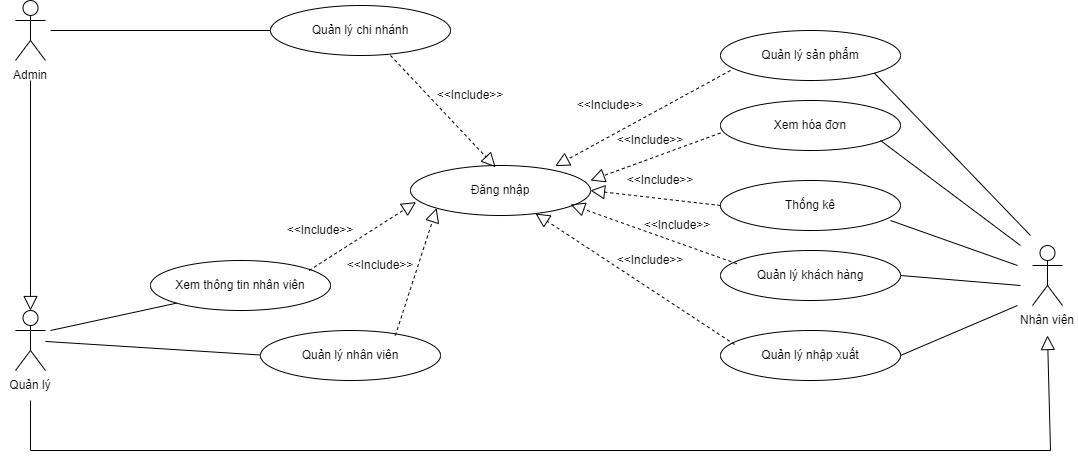

The diagram above was exported from draw.io. Its source (the exported page's mxGraphModel, read from the mxfile embedded in the PNG):
<mxGraphModel dx="1966" dy="905" grid="1" gridSize="10" guides="1" tooltips="1" connect="1" arrows="1" fold="1" page="1" pageScale="1" pageWidth="1654" pageHeight="1169" math="0" shadow="0">
  <root>
    <mxCell id="0" />
    <mxCell id="1" parent="0" />
    <mxCell id="7bWSgcxVlXug99r-DMFZ-1" value="Actor" style="shape=umlActor;verticalLabelPosition=bottom;verticalAlign=top;html=1;outlineConnect=0;labelPadding=0;noLabel=1;" vertex="1" parent="1">
      <mxGeometry x="135" y="150" width="30" height="60" as="geometry" />
    </mxCell>
    <mxCell id="7bWSgcxVlXug99r-DMFZ-2" value="Admin" style="text;html=1;strokeColor=none;fillColor=none;align=center;verticalAlign=middle;whiteSpace=wrap;rounded=0;" vertex="1" parent="1">
      <mxGeometry x="120" y="210" width="60" height="30" as="geometry" />
    </mxCell>
    <mxCell id="7bWSgcxVlXug99r-DMFZ-3" value="Actor" style="shape=umlActor;verticalLabelPosition=bottom;verticalAlign=top;html=1;outlineConnect=0;labelPadding=0;noLabel=1;" vertex="1" parent="1">
      <mxGeometry x="1152" y="395" width="30" height="60" as="geometry" />
    </mxCell>
    <mxCell id="7bWSgcxVlXug99r-DMFZ-4" value="Nhân viên" style="text;html=1;strokeColor=none;fillColor=none;align=center;verticalAlign=middle;whiteSpace=wrap;rounded=0;" vertex="1" parent="1">
      <mxGeometry x="1137" y="455" width="60" height="30" as="geometry" />
    </mxCell>
    <mxCell id="7bWSgcxVlXug99r-DMFZ-5" value="Actor" style="shape=umlActor;verticalLabelPosition=bottom;verticalAlign=top;html=1;outlineConnect=0;labelPadding=0;noLabel=1;" vertex="1" parent="1">
      <mxGeometry x="135" y="460" width="30" height="60" as="geometry" />
    </mxCell>
    <mxCell id="7bWSgcxVlXug99r-DMFZ-6" value="Quản lý" style="text;html=1;strokeColor=none;fillColor=none;align=center;verticalAlign=middle;whiteSpace=wrap;rounded=0;" vertex="1" parent="1">
      <mxGeometry x="120" y="520" width="60" height="30" as="geometry" />
    </mxCell>
    <mxCell id="7bWSgcxVlXug99r-DMFZ-7" value="Quản lý chi nhánh" style="ellipse;whiteSpace=wrap;html=1;" vertex="1" parent="1">
      <mxGeometry x="390" y="155" width="180" height="50" as="geometry" />
    </mxCell>
    <mxCell id="7bWSgcxVlXug99r-DMFZ-8" value="Quản lý sản phẩm" style="ellipse;whiteSpace=wrap;html=1;" vertex="1" parent="1">
      <mxGeometry x="840" y="180" width="180" height="50" as="geometry" />
    </mxCell>
    <mxCell id="7bWSgcxVlXug99r-DMFZ-10" value="Quản lý nhập xuất" style="ellipse;whiteSpace=wrap;html=1;" vertex="1" parent="1">
      <mxGeometry x="840" y="480" width="180" height="50" as="geometry" />
    </mxCell>
    <mxCell id="7bWSgcxVlXug99r-DMFZ-11" value="Thống kê" style="ellipse;whiteSpace=wrap;html=1;" vertex="1" parent="1">
      <mxGeometry x="840" y="330" width="180" height="50" as="geometry" />
    </mxCell>
    <mxCell id="7bWSgcxVlXug99r-DMFZ-12" value="Quản lý nhân viên" style="ellipse;whiteSpace=wrap;html=1;" vertex="1" parent="1">
      <mxGeometry x="380" y="480" width="180" height="50" as="geometry" />
    </mxCell>
    <mxCell id="7bWSgcxVlXug99r-DMFZ-16" value="Xem hóa đơn" style="ellipse;whiteSpace=wrap;html=1;" vertex="1" parent="1">
      <mxGeometry x="840" y="250" width="180" height="50" as="geometry" />
    </mxCell>
    <mxCell id="7bWSgcxVlXug99r-DMFZ-17" value="" style="endArrow=none;html=1;rounded=0;entryX=0;entryY=0.5;entryDx=0;entryDy=0;" edge="1" parent="1" target="7bWSgcxVlXug99r-DMFZ-7">
      <mxGeometry width="50" height="50" relative="1" as="geometry">
        <mxPoint x="170" y="180" as="sourcePoint" />
        <mxPoint x="690" y="360" as="targetPoint" />
      </mxGeometry>
    </mxCell>
    <mxCell id="7bWSgcxVlXug99r-DMFZ-18" value="" style="endArrow=none;html=1;rounded=0;entryX=0;entryY=0.5;entryDx=0;entryDy=0;" edge="1" parent="1" source="7bWSgcxVlXug99r-DMFZ-5">
      <mxGeometry width="50" height="50" relative="1" as="geometry">
        <mxPoint x="250" y="504.5" as="sourcePoint" />
        <mxPoint x="380" y="504.5" as="targetPoint" />
      </mxGeometry>
    </mxCell>
    <mxCell id="7bWSgcxVlXug99r-DMFZ-19" value="" style="endArrow=none;html=1;rounded=0;exitX=1;exitY=1;exitDx=0;exitDy=0;" edge="1" parent="1" source="7bWSgcxVlXug99r-DMFZ-8">
      <mxGeometry width="50" height="50" relative="1" as="geometry">
        <mxPoint x="740" y="345" as="sourcePoint" />
        <mxPoint x="1150" y="385" as="targetPoint" />
      </mxGeometry>
    </mxCell>
    <mxCell id="7bWSgcxVlXug99r-DMFZ-20" value="" style="endArrow=none;html=1;rounded=0;" edge="1" parent="1">
      <mxGeometry width="50" height="50" relative="1" as="geometry">
        <mxPoint x="1000" y="290" as="sourcePoint" />
        <mxPoint x="1140" y="395" as="targetPoint" />
      </mxGeometry>
    </mxCell>
    <mxCell id="7bWSgcxVlXug99r-DMFZ-21" value="" style="endArrow=none;html=1;rounded=0;" edge="1" parent="1">
      <mxGeometry width="50" height="50" relative="1" as="geometry">
        <mxPoint x="1010" y="370" as="sourcePoint" />
        <mxPoint x="1137" y="415" as="targetPoint" />
      </mxGeometry>
    </mxCell>
    <mxCell id="7bWSgcxVlXug99r-DMFZ-22" value="" style="endArrow=none;html=1;rounded=0;exitX=1;exitY=0.5;exitDx=0;exitDy=0;startArrow=none;" edge="1" parent="1" source="7bWSgcxVlXug99r-DMFZ-9">
      <mxGeometry width="50" height="50" relative="1" as="geometry">
        <mxPoint x="949.9996103067897" y="435.6676695296638" as="sourcePoint" />
        <mxPoint x="1140" y="435" as="targetPoint" />
      </mxGeometry>
    </mxCell>
    <mxCell id="7bWSgcxVlXug99r-DMFZ-23" value="" style="endArrow=none;html=1;rounded=0;exitX=1;exitY=1;exitDx=0;exitDy=0;entryX=0;entryY=0;entryDx=0;entryDy=0;" edge="1" parent="1" target="7bWSgcxVlXug99r-DMFZ-4">
      <mxGeometry width="50" height="50" relative="1" as="geometry">
        <mxPoint x="1019.9996103067897" y="504.99766952966377" as="sourcePoint" />
        <mxPoint x="1230" y="573.66" as="targetPoint" />
      </mxGeometry>
    </mxCell>
    <mxCell id="7bWSgcxVlXug99r-DMFZ-24" value="Đăng nhập" style="ellipse;whiteSpace=wrap;html=1;" vertex="1" parent="1">
      <mxGeometry x="530" y="315" width="180" height="50" as="geometry" />
    </mxCell>
    <mxCell id="7bWSgcxVlXug99r-DMFZ-9" value="Quản lý&amp;nbsp;khách hàng" style="ellipse;whiteSpace=wrap;html=1;" vertex="1" parent="1">
      <mxGeometry x="840" y="400" width="180" height="50" as="geometry" />
    </mxCell>
    <mxCell id="7bWSgcxVlXug99r-DMFZ-26" value="" style="endArrow=block;dashed=1;endFill=0;endSize=12;html=1;rounded=0;entryX=0;entryY=0;entryDx=0;entryDy=0;exitX=1;exitY=1;exitDx=0;exitDy=0;" edge="1" parent="1">
      <mxGeometry width="160" relative="1" as="geometry">
        <mxPoint x="509.99640687119273" y="205.00213562373085" as="sourcePoint" />
        <mxPoint x="615.1435931288122" y="316.71786437627077" as="targetPoint" />
      </mxGeometry>
    </mxCell>
    <mxCell id="7bWSgcxVlXug99r-DMFZ-27" value="&amp;lt;&amp;lt;Include&amp;gt;&amp;gt;" style="text;html=1;strokeColor=none;fillColor=none;align=center;verticalAlign=middle;whiteSpace=wrap;rounded=0;" vertex="1" parent="1">
      <mxGeometry x="560" y="230" width="60" height="30" as="geometry" />
    </mxCell>
    <mxCell id="7bWSgcxVlXug99r-DMFZ-41" value="" style="endArrow=block;dashed=1;endFill=0;endSize=12;html=1;rounded=0;entryX=0;entryY=1;entryDx=0;entryDy=0;exitX=1;exitY=1;exitDx=0;exitDy=0;fontStyle=1" edge="1" parent="1" target="7bWSgcxVlXug99r-DMFZ-24">
      <mxGeometry width="160" relative="1" as="geometry">
        <mxPoint x="514.8564068711927" y="485.00213562373085" as="sourcePoint" />
        <mxPoint x="620.0035931288122" y="596.7178643762708" as="targetPoint" />
      </mxGeometry>
    </mxCell>
    <mxCell id="7bWSgcxVlXug99r-DMFZ-42" value="" style="endArrow=block;dashed=1;endFill=0;endSize=12;html=1;rounded=0;exitX=0.078;exitY=0.28;exitDx=0;exitDy=0;exitPerimeter=0;" edge="1" parent="1" source="7bWSgcxVlXug99r-DMFZ-10" target="7bWSgcxVlXug99r-DMFZ-24">
      <mxGeometry width="160" relative="1" as="geometry">
        <mxPoint x="659.9964068711926" y="553.6621356237307" as="sourcePoint" />
        <mxPoint x="701.5003896932106" y="426.3376695296636" as="targetPoint" />
      </mxGeometry>
    </mxCell>
    <mxCell id="7bWSgcxVlXug99r-DMFZ-43" value="" style="endArrow=block;dashed=1;endFill=0;endSize=12;html=1;rounded=0;exitX=0.091;exitY=0.264;exitDx=0;exitDy=0;exitPerimeter=0;" edge="1" parent="1" source="7bWSgcxVlXug99r-DMFZ-9">
      <mxGeometry width="160" relative="1" as="geometry">
        <mxPoint x="889.04" y="485" as="sourcePoint" />
        <mxPoint x="689.9973284525947" y="354.032429836323" as="targetPoint" />
      </mxGeometry>
    </mxCell>
    <mxCell id="7bWSgcxVlXug99r-DMFZ-44" value="" style="endArrow=block;dashed=1;endFill=0;endSize=12;html=1;rounded=0;exitX=0;exitY=0.5;exitDx=0;exitDy=0;" edge="1" parent="1" source="7bWSgcxVlXug99r-DMFZ-11">
      <mxGeometry width="160" relative="1" as="geometry">
        <mxPoint x="909.04" y="470.97" as="sourcePoint" />
        <mxPoint x="709.9973284525947" y="340.002429836323" as="targetPoint" />
      </mxGeometry>
    </mxCell>
    <mxCell id="7bWSgcxVlXug99r-DMFZ-45" value="" style="endArrow=block;dashed=1;endFill=0;endSize=12;html=1;rounded=0;exitX=0;exitY=0.5;exitDx=0;exitDy=0;entryX=0.804;entryY=0.012;entryDx=0;entryDy=0;entryPerimeter=0;" edge="1" parent="1" target="7bWSgcxVlXug99r-DMFZ-24">
      <mxGeometry width="160" relative="1" as="geometry">
        <mxPoint x="850" y="220" as="sourcePoint" />
        <mxPoint x="719.9973284525947" y="205.00242983632302" as="targetPoint" />
      </mxGeometry>
    </mxCell>
    <mxCell id="7bWSgcxVlXug99r-DMFZ-46" value="" style="endArrow=block;dashed=1;endFill=0;endSize=12;html=1;rounded=0;exitX=0;exitY=0.5;exitDx=0;exitDy=0;entryX=1;entryY=0.3;entryDx=0;entryDy=0;entryPerimeter=0;" edge="1" parent="1" target="7bWSgcxVlXug99r-DMFZ-24">
      <mxGeometry width="160" relative="1" as="geometry">
        <mxPoint x="840" y="282.5" as="sourcePoint" />
        <mxPoint x="709.9973284525947" y="267.502429836323" as="targetPoint" />
      </mxGeometry>
    </mxCell>
    <mxCell id="7bWSgcxVlXug99r-DMFZ-47" value="&amp;lt;&amp;lt;Include&amp;gt;&amp;gt;" style="text;html=1;strokeColor=none;fillColor=none;align=center;verticalAlign=middle;whiteSpace=wrap;rounded=0;" vertex="1" parent="1">
      <mxGeometry x="470" y="400" width="60" height="30" as="geometry" />
    </mxCell>
    <mxCell id="7bWSgcxVlXug99r-DMFZ-48" value="&amp;lt;&amp;lt;Include&amp;gt;&amp;gt;" style="text;html=1;strokeColor=none;fillColor=none;align=center;verticalAlign=middle;whiteSpace=wrap;rounded=0;" vertex="1" parent="1">
      <mxGeometry x="700" y="240" width="60" height="30" as="geometry" />
    </mxCell>
    <mxCell id="7bWSgcxVlXug99r-DMFZ-49" value="&amp;lt;&amp;lt;Include&amp;gt;&amp;gt;" style="text;html=1;strokeColor=none;fillColor=none;align=center;verticalAlign=middle;whiteSpace=wrap;rounded=0;" vertex="1" parent="1">
      <mxGeometry x="740" y="280" width="60" height="20" as="geometry" />
    </mxCell>
    <mxCell id="7bWSgcxVlXug99r-DMFZ-50" value="&amp;lt;&amp;lt;Include&amp;gt;&amp;gt;" style="text;html=1;strokeColor=none;fillColor=none;align=center;verticalAlign=middle;whiteSpace=wrap;rounded=0;" vertex="1" parent="1">
      <mxGeometry x="750" y="320" width="60" height="20" as="geometry" />
    </mxCell>
    <mxCell id="7bWSgcxVlXug99r-DMFZ-51" value="&amp;lt;&amp;lt;Include&amp;gt;&amp;gt;" style="text;html=1;strokeColor=none;fillColor=none;align=center;verticalAlign=middle;whiteSpace=wrap;rounded=0;" vertex="1" parent="1">
      <mxGeometry x="767" y="365" width="60" height="20" as="geometry" />
    </mxCell>
    <mxCell id="7bWSgcxVlXug99r-DMFZ-52" value="&amp;lt;&amp;lt;Include&amp;gt;&amp;gt;" style="text;html=1;strokeColor=none;fillColor=none;align=center;verticalAlign=middle;whiteSpace=wrap;rounded=0;" vertex="1" parent="1">
      <mxGeometry x="740" y="400" width="60" height="20" as="geometry" />
    </mxCell>
    <mxCell id="7bWSgcxVlXug99r-DMFZ-53" value="Xem thông tin&amp;nbsp;nhân viên" style="ellipse;whiteSpace=wrap;html=1;" vertex="1" parent="1">
      <mxGeometry x="270" y="410" width="180" height="50" as="geometry" />
    </mxCell>
    <mxCell id="7bWSgcxVlXug99r-DMFZ-54" value="" style="endArrow=none;html=1;rounded=0;entryX=0;entryY=1;entryDx=0;entryDy=0;" edge="1" parent="1" target="7bWSgcxVlXug99r-DMFZ-53">
      <mxGeometry width="50" height="50" relative="1" as="geometry">
        <mxPoint x="170" y="480" as="sourcePoint" />
        <mxPoint x="770" y="380" as="targetPoint" />
      </mxGeometry>
    </mxCell>
    <mxCell id="7bWSgcxVlXug99r-DMFZ-55" value="" style="endArrow=block;dashed=1;endFill=0;endSize=12;html=1;rounded=0;entryX=0.031;entryY=0.732;entryDx=0;entryDy=0;exitX=1;exitY=1;exitDx=0;exitDy=0;entryPerimeter=0;" edge="1" parent="1" target="7bWSgcxVlXug99r-DMFZ-24">
      <mxGeometry width="160" relative="1" as="geometry">
        <mxPoint x="428.49640687119256" y="420.00213562373074" as="sourcePoint" />
        <mxPoint x="470.00038969321065" y="292.6776695296636" as="targetPoint" />
      </mxGeometry>
    </mxCell>
    <mxCell id="7bWSgcxVlXug99r-DMFZ-56" value="&amp;lt;&amp;lt;Include&amp;gt;&amp;gt;" style="text;html=1;strokeColor=none;fillColor=none;align=center;verticalAlign=middle;whiteSpace=wrap;rounded=0;" vertex="1" parent="1">
      <mxGeometry x="410" y="365" width="60" height="30" as="geometry" />
    </mxCell>
    <mxCell id="7bWSgcxVlXug99r-DMFZ-63" value="" style="edgeStyle=none;html=1;endSize=12;endArrow=block;endFill=0;rounded=0;exitX=0.5;exitY=1;exitDx=0;exitDy=0;entryX=0.5;entryY=1;entryDx=0;entryDy=0;" edge="1" parent="1" source="7bWSgcxVlXug99r-DMFZ-6" target="7bWSgcxVlXug99r-DMFZ-4">
      <mxGeometry width="160" relative="1" as="geometry">
        <mxPoint x="800" y="460" as="sourcePoint" />
        <mxPoint x="960" y="460" as="targetPoint" />
        <Array as="points">
          <mxPoint x="150" y="600" />
          <mxPoint x="1170" y="600" />
        </Array>
      </mxGeometry>
    </mxCell>
    <mxCell id="7bWSgcxVlXug99r-DMFZ-64" value="" style="edgeStyle=none;html=1;endSize=12;endArrow=block;endFill=0;rounded=0;entryX=0.5;entryY=0;entryDx=0;entryDy=0;entryPerimeter=0;" edge="1" parent="1" target="7bWSgcxVlXug99r-DMFZ-5">
      <mxGeometry width="160" relative="1" as="geometry">
        <mxPoint x="150" y="230" as="sourcePoint" />
        <mxPoint x="310" y="230" as="targetPoint" />
      </mxGeometry>
    </mxCell>
  </root>
</mxGraphModel>